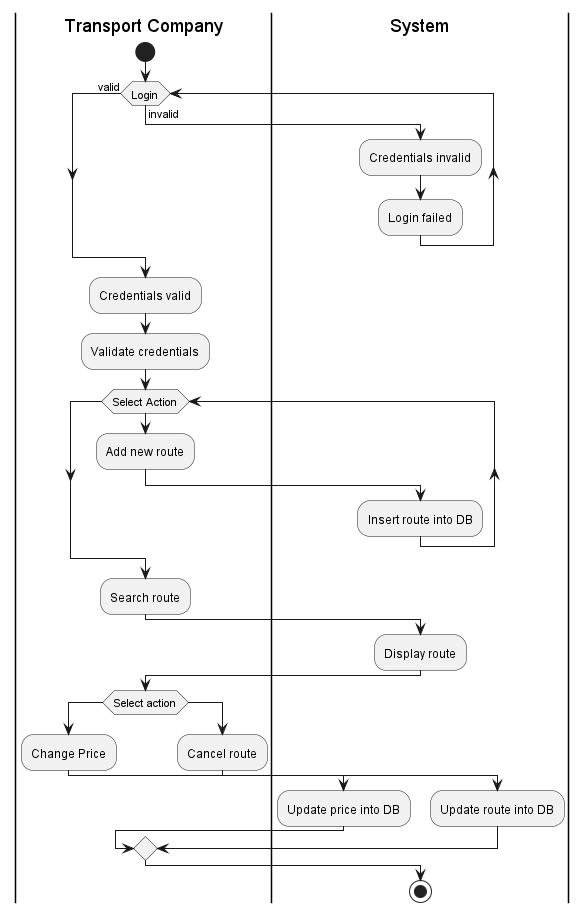

The diagram above was rendered by PlantUML. Its source (embedded in the PNG):
@startuml
|Transport Company|
start
while(Login) is (invalid);
|System|
    :Credentials invalid;
    :Login failed;
endwhile (valid)

|Transport Company|
:Credentials valid;
:Validate credentials;

while(Select Action)
    |Transport Company|
      :Add new route;
      |System|
      :Insert route into DB;
endwhile
    |Transport Company|
    :Search route;
    |System|
    :Display route;
    |Transport Company|
    if(Select action)
        |Transport Company|
        :Change Price;
        |System|
        :Update price into DB;
    else
        |Transport Company|
        :Cancel route;
        |System|
        :Update route into DB;
    endif
stop
@enduml